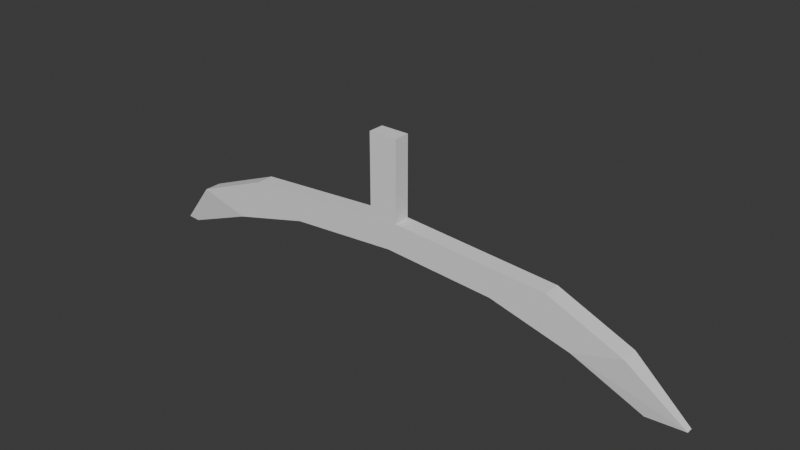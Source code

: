 # Source: PeakAccent_curved_.blend  (saved by Blender 4.0.36; exported with 4.5.12 LTS)
import bpy
from mathutils import Matrix  # noqa: F401  (used for matrix-valued properties, if any)

bpy.ops.wm.read_factory_settings(use_empty=True)
scene = bpy.context.scene
scene.name = 'Scene'

# ---- world
world_world = bpy.data.worlds.new('World'); scene.world = world_world
world_world.use_nodes = True; world_world.node_tree.nodes.clear()
_N = world_world.node_tree.nodes; _L = world_world.node_tree.links
n0 = _N.new('ShaderNodeOutputWorld'); n0.name = 'World Output'; n0.location = (300, 300)
n1 = _N.new('ShaderNodeBackground'); n1.name = 'Background'; n1.location = (10, 300)
n1.inputs[0].default_value = (0.05088, 0.05088, 0.05088, 1.0)
_L.new(n1.outputs[0], n0.inputs[0])
n0.is_active_output = True
world_world.color = (0.05088, 0.05088, 0.05088)
world_world.use_sun_shadow = False
world_world.sun_shadow_jitter_overblur = 0.0

# ---- meshes
me_cylinder_002 = bpy.data.meshes.new('Cylinder.002')
me_cylinder_002.from_pydata([(-0.05781, 0.2956, -0.1616), (-0.05781, 0.2956, 0.1557), (2.943, 0.08671, -0.1616), (2.943, 0.08671, 0.1557), (4.294, -0.4839, -0.1616), (4.294, -0.4839, 0.1557), (5.327, -1.306, -0.05931), (5.327, -1.306, 0.05333), (-5.219, -1.322, -0.02227), (-5.219, -1.322, 0.01629), (-4.497, -0.4839, -0.1616), (-4.497, -0.4839, 0.1557), (-3.059, 0.08671, -0.1616), (-3.059, 0.08671, 0.1557), (-0.05781, -0.2189, -0.1616), (-0.05781, -0.2189, 0.1557), (1.953, -0.3588, -0.1616), (1.953, -0.3588, 0.1557), (3.425, -0.7411, -0.1616), (3.425, -0.7411, 0.1557), (4.648, -1.353, -0.05931), (4.648, -1.353, 0.05333), (-4.987, -1.338, -0.02227), (-4.987, -1.338, 0.01629), (-3.54, -0.7411, -0.1616), (-3.54, -0.7411, 0.1557), (-2.068, -0.3588, -0.1616), (-2.068, -0.3588, 0.1557), (-0.4293, 0.1947, -0.1395), (-0.4293, 1.751, -0.1395), (-0.4293, 0.1947, 0.1546), (-0.4293, 1.751, 0.1546), (0.09883, 0.1947, -0.1395), (0.09883, 1.751, -0.1395), (0.09883, 0.1947, 0.1546), (0.09883, 1.751, 0.1546)], [], [(0, 1, 3, 2), (2, 3, 5, 4), (4, 5, 7, 6), (8, 9, 11, 10), (10, 11, 13, 12), (12, 13, 1, 0), (14, 16, 17, 15), (16, 18, 19, 17), (18, 20, 21, 19), (22, 24, 25, 23), (24, 26, 27, 25), (26, 14, 15, 27), (3, 1, 15, 17), (5, 3, 17, 19), (7, 5, 19, 21), (6, 7, 21, 20), (9, 8, 22, 23), (11, 9, 23, 25), (13, 11, 25, 27), (1, 13, 27, 15), (28, 30, 31, 29), (30, 34, 35, 31), (34, 32, 33, 35), (35, 33, 29, 31)])
_uv = me_cylinder_002.uv_layers.new(name='UVMap')
_uv.uv.foreach_set('vector', [1.0, 0.5, 1.0, 1.0, 0.9167, 1.0, 0.9167, 0.5, 0.9167, 0.5, 0.9167, 1.0, 0.8333, 1.0, 0.8333, 0.5, 0.8333, 0.5, 0.8333, 1.0, 0.75, 1.0, 0.75, 0.5, 0.25, 0.5, 0.25, 1.0, 0.1667, 1.0, 0.1667, 0.5, 0.1667, 0.5, 0.1667, 1.0, 0.08333, 1.0, 0.08333, 0.5, 0.08333, 0.5, 0.08333, 1.0, 7.451e-08, 1.0, 7.451e-08, 0.5, 1.0, 0.5, 0.9167, 0.5, 0.9167, 1.0, 1.0, 1.0, 0.9167, 0.5, 0.8333, 0.5, 0.8333, 1.0, 0.9167, 1.0, 0.8333, 0.5, 0.75, 0.5, 0.75, 1.0, 0.8333, 1.0, 0.25, 0.5, 0.1667, 0.5, 0.1667, 1.0, 0.25, 1.0, 0.1667, 0.5, 0.08333, 0.5, 0.08333, 1.0, 0.1667, 1.0, 0.08333, 0.5, 7.451e-08, 0.5, 7.451e-08, 1.0, 0.08333, 1.0, 0.9167, 1.0, 1.0, 1.0, 1.0, 1.0, 0.9167, 1.0, 0.8333, 1.0, 0.9167, 1.0, 0.9167, 1.0, 0.8333, 1.0, 0.75, 1.0, 0.8333, 1.0, 0.8333, 1.0, 0.75, 1.0, 0.75, 0.5, 0.75, 1.0, 0.75, 1.0, 0.75, 0.5, 0.25, 1.0, 0.25, 0.5, 0.25, 0.5, 0.25, 1.0, 0.1667, 1.0, 0.25, 1.0, 0.25, 1.0, 0.1667, 1.0, 0.08333, 1.0, 0.1667, 1.0, 0.1667, 1.0, 0.08333, 1.0, 7.451e-08, 1.0, 0.08333, 1.0, 0.08333, 1.0, 7.451e-08, 1.0, 0.375, 0.0, 0.375, 0.25, 0.625, 0.25, 0.625, 0.0, 0.375, 0.25, 0.375, 0.5, 0.625, 0.5, 0.625, 0.25, 0.375, 0.5, 0.375, 0.75, 0.625, 0.75, 0.625, 0.5, 0.625, 0.5, 0.625, 0.75, 0.875, 0.75, 0.875, 0.5])
_uv.active_render = True
_uv = me_cylinder_002.uv_layers.new(name='UVLightMap')
_uv.uv.foreach_set('vector', [0.7997, 0.3475, 0.7997, 0.0003, 0.6003, 0.0003, 0.6003, 0.3475, 0.0003, 0.9562, 0.3997, 0.9562, 0.3997, 0.8699, 0.0003, 0.8699, 0.5997, 0.3475, 0.5997, 0.0003, 0.4003, 0.0003, 0.4003, 0.3475, 0.3997, 0.0003, 0.0003, 0.0003, 0.0003, 0.3475, 0.3997, 0.3475, 0.4003, 0.7823, 0.7997, 0.7823, 0.7997, 0.696, 0.4003, 0.696, 0.5997, 0.6954, 0.5997, 0.3481, 0.4003, 0.3481, 0.4003, 0.6954, 0.7997, 0.9562, 0.7997, 0.8699, 0.4003, 0.8699, 0.4003, 0.9562, 0.8997, 0.3481, 0.8003, 0.3481, 0.8003, 0.6954, 0.8997, 0.6954, 0.3997, 0.8693, 0.3997, 0.696, 0.0003, 0.696, 0.0003, 0.8693, 0.3997, 0.3481, 0.2003, 0.3481, 0.2003, 0.6954, 0.3997, 0.6954, 0.7997, 0.8693, 0.7997, 0.7829, 0.4003, 0.7829, 0.4003, 0.8693, 0.8997, 0.0003, 0.8003, 0.0003, 0.8003, 0.3475, 0.8997, 0.3475, 0.9997, 0.3481, 0.9003, 0.3481, 0.9003, 0.4345, 0.9997, 0.4345, 0.8997, 0.696, 0.8003, 0.696, 0.8003, 0.7823, 0.8997, 0.7823, 0.8003, 0.8693, 0.9997, 0.8693, 0.9997, 0.8264, 0.8003, 0.8264, 0.9497, 0.1736, 0.9497, 0.0003, 0.9003, 0.0003, 0.9003, 0.1736, 0.9497, 0.4351, 0.9003, 0.4351, 0.9003, 0.478, 0.9497, 0.478, 0.8003, 0.8258, 0.9997, 0.8258, 0.9997, 0.7829, 0.8003, 0.7829, 0.9997, 0.1742, 0.9003, 0.1742, 0.9003, 0.2606, 0.9997, 0.2606, 0.9997, 0.2612, 0.9003, 0.2612, 0.9003, 0.3475, 0.9997, 0.3475, 0.7997, 0.3481, 0.7997, 0.6954, 0.6003, 0.6954, 0.6003, 0.3481, 0.8003, 0.9127, 0.8003, 0.8699, 0.9997, 0.8699, 0.9997, 0.9127, 0.1997, 0.3481, 0.1997, 0.6954, 0.0003, 0.6954, 0.0003, 0.3481, 0.3997, 0.9997, 0.0003, 0.9997, 0.0003, 0.9568, 0.3997, 0.9568])
me_cylinder_002.update()

# ---- objects
ob_peak_accent__curved = bpy.data.objects.new('Peak Accent (Curved)', me_cylinder_002)

# ---- transforms, parenting, visibility, modifiers, constraints
ob_peak_accent__curved.location = (0.05781, -0.00299, 1.263)
ob_peak_accent__curved.rotation_euler = (1.571, 0.0, 0.0)

# ---- collection membership
scene.collection.objects.link(ob_peak_accent__curved)

# ---- scene / render settings (as saved in the file)
scene.frame_start = 1; scene.frame_end = 250; scene.frame_set(1)
scene.render.engine = 'BLENDER_EEVEE_NEXT'
scene.cycles.sampling_pattern = 'TABULATED_SOBOL'
bpy.context.view_layer.update()

# ---- added for rendering (the .blend has no active camera and no usable light): camera, sun
cam_auto = bpy.data.cameras.new('AutoCamera')
cam_auto.lens = 50.0
cam_auto.sensor_width = 36.0
cam_auto.clip_end = 1000.0
ob_auto_camera = bpy.data.objects.new('AutoCamera', cam_auto)
scene.collection.objects.link(ob_auto_camera)
ob_auto_camera.location = (10.2877, -12.2113, 9.60287)
ob_auto_camera.rotation_euler = (1.09748, -7.21219e-08, 0.694738)
scene.camera = ob_auto_camera
light_auto_sun = bpy.data.lights.new('AutoSun', 'SUN')
light_auto_sun.energy = 3.0
light_auto_sun.angle = 0.0523599
ob_auto_sun = bpy.data.objects.new('AutoSun', light_auto_sun)
scene.collection.objects.link(ob_auto_sun)
ob_auto_sun.rotation_euler = (0.872665, 0.174533, 0.523599)
bpy.context.view_layer.update()
